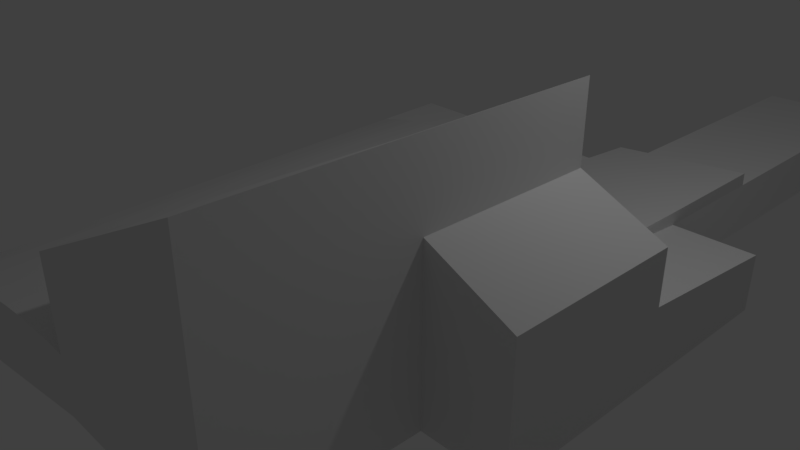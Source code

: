 # Source: U_Sv._Rocha_1091_1A.blend  (saved by Blender 2.79.0; exported with 4.5.12 LTS)
import bpy
from mathutils import Matrix  # noqa: F401  (used for matrix-valued properties, if any)

bpy.ops.wm.read_factory_settings(use_empty=True)
scene = bpy.context.scene
scene.name = 'Scene'

# ---- collections
col_collection_1 = bpy.data.collections.new('Collection 1'); scene.collection.children.link(col_collection_1)

# ---- world
world_world = bpy.data.worlds.new('World'); scene.world = world_world
world_world.color = (0.05088, 0.05088, 0.05088)
world_world.use_sun_shadow = False
world_world.sun_shadow_jitter_overblur = 0.0
world_world.cycles.sampling_method = 'MANUAL'

# ---- cameras
cam_camera = bpy.data.cameras.new('Camera')
cam_camera.clip_end = 100.0
cam_camera.lens = 35.0
cam_camera.sensor_width = 32.0
cam_camera.sensor_height = 18.0
cam_camera.ortho_scale = 7.314
cam_camera.dof.focus_distance = 0.0
cam_camera.dof.aperture_fstop = 128.0

# ---- lights
light_lamp = bpy.data.lights.new('Lamp', 'POINT')
light_lamp.transmission_factor = 0.0
light_lamp.cutoff_distance = 30.0
light_lamp.energy = 100.0
light_lamp.shadow_buffer_clip_start = 1.001
light_lamp.shadow_soft_size = 0.1
light_lamp.shadow_maximum_resolution = 0.006
light_lamp.use_absolute_resolution = True

# ---- meshes
me_plane = bpy.data.meshes.new('Plane')
me_plane.from_pydata([(-0.5626, -6.812, 0.0), (1.776, -6.564, 0.0), (-0.9622, 1.0, 0.0), (2.249, 0.9117, 0.0), (4.192, -6.557, 0.0), (4.192, 0.9161, 0.0), (2.321, 1.584, 0.0), (4.192, 1.588, 0.0), (2.056, -2.138, 0.0), (4.192, -2.138, 0.0), (2.714, 0.9161, 0.0), (2.714, 1.588, 0.0), (4.192, 5.472, 0.0), (2.714, 5.472, 0.0), (2.184, -0.1118, 0.0), (4.192, -0.1118, 0.0), (4.192, -4.305, 0.0), (1.919, -4.305, 0.0), (5.232, -2.138, 0.0), (5.232, -0.1118, 0.0), (5.232, -4.305, 0.0), (-0.9622, 1.0, 0.6175), (-0.5626, -6.812, 0.6175), (1.776, -6.564, 0.6175), (4.192, -4.305, 2.027), (2.249, 0.9117, 0.6175), (4.192, -0.1118, 0.6175), (4.192, 0.9161, 0.6175), (4.192, -6.557, 0.6175), (2.056, -2.138, 1.55), (2.714, 1.588, 0.6175), (2.321, 1.584, 0.6175), (4.192, 1.588, 0.6175), (1.919, -4.305, 1.55), (4.192, -6.557, 2.027), (4.192, -4.305, 0.6175), (1.776, -6.564, 1.55), (4.192, 5.472, 0.6175), (2.714, 5.472, 0.6175), (5.232, -4.305, 0.6175), (5.232, -2.138, 0.6175), (5.232, -0.1118, 0.6175), (-0.9622, 1.0, 0.7108), (2.184, -0.1118, 0.7108), (2.249, 0.9117, 0.7108), (4.192, -0.1118, 0.7108), (4.192, 0.9161, 0.7108), (4.192, -6.557, 0.7108), (2.714, 0.9161, 0.7108), (2.714, 1.588, 0.7108), (2.321, 1.584, 0.7108), (4.192, 1.588, 0.7108), (2.056, -2.138, 0.7108), (4.192, -4.305, 0.7108), (4.192, 5.472, 0.7108), (2.714, 5.472, 0.7108), (5.232, -4.305, 0.7108), (5.232, -2.138, 0.7108), (5.232, -0.1118, 0.7108), (4.192, -2.138, 2.027), (5.232, -4.305, 1.55), (5.232, -2.138, 1.55), (1.776, -6.564, 1.784), (4.192, -6.557, 2.963), (1.919, -4.305, 1.784), (2.056, -2.138, 1.784), (4.192, -4.305, 2.963), (4.192, -2.138, 2.963), (4.207, -0.1545, 0.895), (4.207, 0.8734, 0.895), (4.207, 1.545, 0.895), (4.192, -2.138, 0.7108), (5.232, -2.138, 0.895), (4.192, -2.138, 0.895), (0.6408, -0.08952, 0.7108), (0.6408, -6.684, 0.7108), (-0.9076, -0.06713, 0.7108), (1.919, -4.305, 0.7108), (1.776, -6.564, 0.7108), (-0.5626, -6.812, 0.7108), (1.494, -6.594, 0.7812), (1.165, -6.628, 0.8302), (0.8058, -6.667, 0.8553), (0.4355, -6.706, 0.8553), (0.072, -6.744, 0.8302), (-0.2663, -6.78, 0.7812), (-0.5886, -0.07174, 0.7842), (1.806, -0.1064, 0.798), (4.192, -2.138, 0.895), (-0.2858, -0.07612, 0.8405), (0.06025, -0.08112, 0.8804), (0.4322, -0.0865, 0.9019), (0.8115, -0.09199, 0.9041), (1.179, -0.0973, 0.8868), (1.516, -0.1022, 0.8508), (4.078, 5.472, 0.0), (4.078, 1.588, 0.0), (4.078, 5.472, 0.6175), (4.078, 1.588, 0.6175), (-0.9072, 0.9905, 0.0), (-0.9072, 0.9905, 0.6175), (0.01915, 0.973, 0.0), (0.01915, 0.973, 0.6175), (0.06625, -0.03474, -4.684e-09), (-0.8601, -0.01729, -4.684e-09), (0.06625, -0.03474, 0.6175), (-0.8601, -0.01729, 0.6175)], [], [(0, 2, 99, 101, 3, 14, 8, 17, 1), (3, 10, 5, 15, 14), (3, 6, 11, 10), (9, 16, 17, 8), (11, 7, 5, 10), (11, 13, 12, 7), (15, 19, 18, 9), (15, 9, 8, 14), (16, 4, 1, 17), (9, 18, 20, 16), (18, 40, 57, 56, 39, 20), (38, 30, 49, 55), (31, 25, 44, 50), (37, 38, 55, 54), (22, 23, 78, 75, 79), (27, 32, 51, 46), (21, 22, 79, 76, 42), (28, 35, 53, 47), (30, 31, 50, 49), (35, 39, 56, 53), (6, 3, 25, 31), (13, 11, 96, 95), (3, 101, 102, 25), (7, 12, 37, 32), (18, 19, 41, 40), (15, 5, 27, 26), (19, 15, 26, 41), (1, 4, 28, 23), (16, 20, 39, 35), (11, 6, 31, 30), (4, 16, 35, 28), (2, 0, 22, 21), (5, 7, 32, 27), (0, 1, 23, 22), (44, 43, 45, 46, 48), (44, 48, 49, 50), (56, 57, 61, 60), (49, 48, 46, 51), (49, 51, 54, 55), (45, 71, 57, 58), (45, 43, 52, 71), (78, 47, 34, 36), (53, 56, 60, 24), (25, 102, 100, 21, 42, 44), (32, 37, 54, 51), (40, 41, 58, 57), (26, 27, 46, 45), (41, 26, 45, 58), (23, 28, 47, 78), (24, 59, 67, 66), (34, 24, 66, 63), (59, 24, 60, 61), (77, 78, 36, 33), (71, 52, 29, 59), (52, 77, 33, 29), (57, 71, 59, 61), (47, 53, 24, 34), (67, 65, 64, 66), (66, 64, 62, 63), (36, 34, 63, 62), (33, 36, 62, 64), (59, 29, 65, 67), (29, 33, 64, 65), (68, 73, 71, 45), (46, 51, 70, 69), (45, 46, 69, 68), (52, 73, 68, 43), (44, 43, 68, 69), (76, 74, 43, 44, 42), (43, 74, 87), (74, 76, 86), (79, 86, 76), (87, 78, 77, 52, 43), (50, 44, 69, 70), (78, 80, 75), (80, 81, 75), (81, 82, 75), (82, 83, 75), (83, 84, 75), (84, 85, 75), (85, 79, 75), (86, 89, 74), (89, 90, 74), (90, 91, 74), (91, 92, 74), (92, 93, 74), (93, 94, 74), (94, 87, 74), (86, 79, 85, 89), (89, 85, 84, 90), (90, 84, 83, 91), (91, 83, 82, 92), (92, 82, 81, 93), (93, 81, 80, 94), (94, 80, 78, 87), (72, 57, 58), (51, 49, 50, 70), (72, 58, 45, 88), (71, 57, 72, 88), (95, 96, 98, 97), (11, 30, 98, 96), (30, 38, 97, 98), (13, 95, 97, 38, 37, 12), (105, 103, 104, 106), (100, 99, 2, 21), (99, 100, 106, 104), (101, 99, 104, 103), (102, 101, 103, 105), (100, 102, 105, 106)])
me_plane.use_remesh_preserve_volume = False
me_plane.use_remesh_preserve_attributes = False
me_plane.use_mirror_vertex_groups = False
me_plane.update()

# ---- objects
ob_plane = bpy.data.objects.new('Plane', me_plane)
ob_lamp = bpy.data.objects.new('Lamp', light_lamp)
ob_camera = bpy.data.objects.new('Camera', cam_camera)

# ---- transforms, parenting, visibility, modifiers, constraints
ob_plane.location = (-1.261, 2.352, 0.0)
ob_plane.lineart.crease_threshold = 0.0
ob_lamp.location = (4.076, 1.005, 5.904)
ob_lamp.rotation_euler = (0.6503, 0.05522, 1.866)
ob_lamp.lock_rotations_4d = False
ob_lamp.empty_display_type = 'ARROWS'
ob_lamp.color = (0.0, 0.0, 0.0, 0.0)
ob_lamp.lineart.crease_threshold = 0.0
ob_camera.location = (7.481, -6.508, 5.344)
ob_camera.rotation_euler = (1.109, 0.0, 0.8149)
ob_camera.lock_rotations_4d = False
ob_camera.empty_display_type = 'ARROWS'
ob_camera.color = (0.0, 0.0, 0.0, 0.0)
ob_camera.display_type = 'WIRE'
ob_camera.lineart.crease_threshold = 0.0

# ---- collection membership
col_collection_1.objects.link(ob_plane)
col_collection_1.objects.link(ob_lamp)
col_collection_1.objects.link(ob_camera)

# ---- scene / render settings (as saved in the file)
scene.camera = ob_camera
scene.frame_start = 1; scene.frame_end = 250; scene.frame_set(1)
scene.render.engine = 'BLENDER_EEVEE_NEXT'
scene.render.resolution_percentage = 50
scene.render.dither_intensity = 0.0
scene.cycles.use_denoising = False
scene.cycles.samples = 128
scene.cycles.sampling_pattern = 'TABULATED_SOBOL'
scene.cycles.use_adaptive_sampling = False
scene.cycles.use_light_tree = False
scene.cycles.blur_glossy = 0.0
scene.cycles.sample_clamp_indirect = 0.0
scene.view_settings.view_transform = 'Standard'
scene.unit_settings.scale_length = 3.522
bpy.context.view_layer.update()
